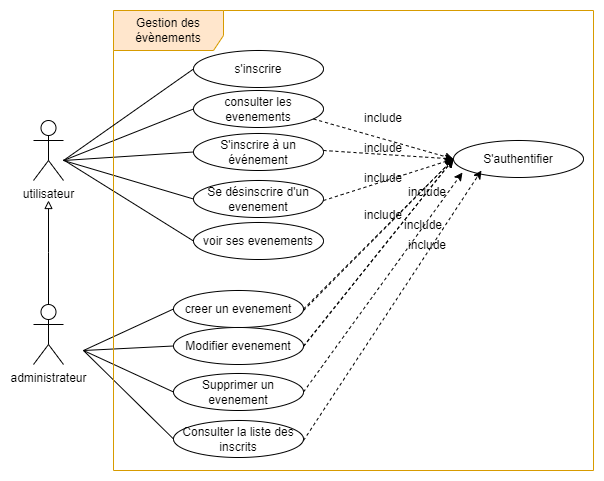

The diagram above was exported from draw.io. Its source (the exported page's mxGraphModel, read from the mxfile embedded in the PNG):
<mxGraphModel dx="1707" dy="468" grid="1" gridSize="10" guides="1" tooltips="1" connect="1" arrows="1" fold="1" page="1" pageScale="1" pageWidth="827" pageHeight="1169" math="0" shadow="0">
  <root>
    <mxCell id="0" />
    <mxCell id="1" parent="0" />
    <mxCell id="fELZsgQP2XHEbIBP3_L8-14" style="edgeStyle=orthogonalEdgeStyle;rounded=0;orthogonalLoop=1;jettySize=auto;html=1;endArrow=block;endFill=0;strokeWidth=1;jumpSize=8;" edge="1" parent="1" source="r9RrCavhWkYw27d0UFnk-1">
      <mxGeometry relative="1" as="geometry">
        <mxPoint x="35" y="200" as="targetPoint" />
      </mxGeometry>
    </mxCell>
    <mxCell id="r9RrCavhWkYw27d0UFnk-1" value="administrateur" style="shape=umlActor;verticalLabelPosition=bottom;verticalAlign=top;html=1;outlineConnect=0;" parent="1" vertex="1">
      <mxGeometry x="20" y="304" width="30" height="60" as="geometry" />
    </mxCell>
    <mxCell id="r9RrCavhWkYw27d0UFnk-3" value="utilisateur" style="shape=umlActor;verticalLabelPosition=bottom;verticalAlign=top;html=1;outlineConnect=0;" parent="1" vertex="1">
      <mxGeometry x="20" y="120" width="30" height="60" as="geometry" />
    </mxCell>
    <mxCell id="r9RrCavhWkYw27d0UFnk-4" value="creer un evenement" style="ellipse;whiteSpace=wrap;html=1;" parent="1" vertex="1">
      <mxGeometry x="160" y="290" width="130" height="37" as="geometry" />
    </mxCell>
    <mxCell id="r9RrCavhWkYw27d0UFnk-5" value="Modifier evenement" style="ellipse;whiteSpace=wrap;html=1;" parent="1" vertex="1">
      <mxGeometry x="160" y="327" width="130" height="37" as="geometry" />
    </mxCell>
    <mxCell id="r9RrCavhWkYw27d0UFnk-6" value="Supprimer un evenement" style="ellipse;whiteSpace=wrap;html=1;" parent="1" vertex="1">
      <mxGeometry x="160" y="373" width="130" height="37" as="geometry" />
    </mxCell>
    <mxCell id="r9RrCavhWkYw27d0UFnk-7" value="Consulter la liste des inscrits" style="ellipse;whiteSpace=wrap;html=1;" parent="1" vertex="1">
      <mxGeometry x="160" y="420" width="130" height="37" as="geometry" />
    </mxCell>
    <mxCell id="r9RrCavhWkYw27d0UFnk-8" value="S'authentifier" style="ellipse;whiteSpace=wrap;html=1;" parent="1" vertex="1">
      <mxGeometry x="440" y="140" width="130" height="37" as="geometry" />
    </mxCell>
    <mxCell id="r9RrCavhWkYw27d0UFnk-10" value="" style="endArrow=none;html=1;rounded=0;entryX=0;entryY=0.5;entryDx=0;entryDy=0;" parent="1" target="r9RrCavhWkYw27d0UFnk-4" edge="1">
      <mxGeometry width="50" height="50" relative="1" as="geometry">
        <mxPoint x="70" y="350" as="sourcePoint" />
        <mxPoint x="120" y="43.5" as="targetPoint" />
      </mxGeometry>
    </mxCell>
    <mxCell id="r9RrCavhWkYw27d0UFnk-11" value="" style="endArrow=none;html=1;rounded=0;entryX=0;entryY=0.5;entryDx=0;entryDy=0;" parent="1" target="r9RrCavhWkYw27d0UFnk-5" edge="1">
      <mxGeometry width="50" height="50" relative="1" as="geometry">
        <mxPoint x="70" y="350" as="sourcePoint" />
        <mxPoint x="180" y="93" as="targetPoint" />
      </mxGeometry>
    </mxCell>
    <mxCell id="r9RrCavhWkYw27d0UFnk-12" value="" style="endArrow=none;html=1;rounded=0;entryX=0;entryY=0.5;entryDx=0;entryDy=0;" parent="1" target="r9RrCavhWkYw27d0UFnk-6" edge="1">
      <mxGeometry width="50" height="50" relative="1" as="geometry">
        <mxPoint x="70" y="350" as="sourcePoint" />
        <mxPoint x="180" y="139" as="targetPoint" />
      </mxGeometry>
    </mxCell>
    <mxCell id="r9RrCavhWkYw27d0UFnk-13" value="" style="endArrow=none;html=1;rounded=0;entryX=0;entryY=0.5;entryDx=0;entryDy=0;" parent="1" target="r9RrCavhWkYw27d0UFnk-7" edge="1">
      <mxGeometry width="50" height="50" relative="1" as="geometry">
        <mxPoint x="70" y="350" as="sourcePoint" />
        <mxPoint x="180" y="186" as="targetPoint" />
      </mxGeometry>
    </mxCell>
    <mxCell id="r9RrCavhWkYw27d0UFnk-14" value="s'inscrire" style="ellipse;whiteSpace=wrap;html=1;" parent="1" vertex="1">
      <mxGeometry x="180" y="50" width="130" height="37" as="geometry" />
    </mxCell>
    <mxCell id="r9RrCavhWkYw27d0UFnk-15" value="consulter les evenements" style="ellipse;whiteSpace=wrap;html=1;" parent="1" vertex="1">
      <mxGeometry x="180" y="90" width="130" height="37" as="geometry" />
    </mxCell>
    <mxCell id="r9RrCavhWkYw27d0UFnk-16" value="S'inscrire à un événement" style="ellipse;whiteSpace=wrap;html=1;" parent="1" vertex="1">
      <mxGeometry x="180" y="133" width="130" height="37" as="geometry" />
    </mxCell>
    <mxCell id="r9RrCavhWkYw27d0UFnk-17" value="Se désinscrire d'un evenement" style="ellipse;whiteSpace=wrap;html=1;" parent="1" vertex="1">
      <mxGeometry x="180" y="180" width="130" height="37" as="geometry" />
    </mxCell>
    <mxCell id="r9RrCavhWkYw27d0UFnk-18" value="voir ses evenements" style="ellipse;whiteSpace=wrap;html=1;" parent="1" vertex="1">
      <mxGeometry x="180" y="222" width="130" height="37" as="geometry" />
    </mxCell>
    <mxCell id="r9RrCavhWkYw27d0UFnk-20" value="" style="endArrow=none;html=1;rounded=0;entryX=0;entryY=0.5;entryDx=0;entryDy=0;" parent="1" target="r9RrCavhWkYw27d0UFnk-15" edge="1">
      <mxGeometry width="50" height="50" relative="1" as="geometry">
        <mxPoint x="50" y="160" as="sourcePoint" />
        <mxPoint x="190" y="300" as="targetPoint" />
      </mxGeometry>
    </mxCell>
    <mxCell id="r9RrCavhWkYw27d0UFnk-21" value="" style="endArrow=none;html=1;rounded=0;entryX=0;entryY=0.5;entryDx=0;entryDy=0;" parent="1" target="r9RrCavhWkYw27d0UFnk-16" edge="1">
      <mxGeometry width="50" height="50" relative="1" as="geometry">
        <mxPoint x="50" y="160" as="sourcePoint" />
        <mxPoint x="170" y="337" as="targetPoint" />
      </mxGeometry>
    </mxCell>
    <mxCell id="r9RrCavhWkYw27d0UFnk-22" value="" style="endArrow=none;html=1;rounded=0;entryX=0;entryY=0.5;entryDx=0;entryDy=0;" parent="1" target="r9RrCavhWkYw27d0UFnk-17" edge="1">
      <mxGeometry width="50" height="50" relative="1" as="geometry">
        <mxPoint x="50" y="160" as="sourcePoint" />
        <mxPoint x="180" y="377" as="targetPoint" />
      </mxGeometry>
    </mxCell>
    <mxCell id="r9RrCavhWkYw27d0UFnk-23" value="" style="endArrow=none;html=1;rounded=0;entryX=0;entryY=0.5;entryDx=0;entryDy=0;" parent="1" target="r9RrCavhWkYw27d0UFnk-18" edge="1" source="r9RrCavhWkYw27d0UFnk-3">
      <mxGeometry width="50" height="50" relative="1" as="geometry">
        <mxPoint x="70" y="100" as="sourcePoint" />
        <mxPoint x="170" y="440" as="targetPoint" />
      </mxGeometry>
    </mxCell>
    <mxCell id="r9RrCavhWkYw27d0UFnk-32" value="" style="endArrow=classic;html=1;rounded=0;dashed=1;exitX=1;exitY=0.5;exitDx=0;exitDy=0;entryX=0;entryY=0.5;entryDx=0;entryDy=0;" parent="1" source="r9RrCavhWkYw27d0UFnk-4" target="r9RrCavhWkYw27d0UFnk-8" edge="1">
      <mxGeometry width="50" height="50" relative="1" as="geometry">
        <mxPoint x="300" y="93.5" as="sourcePoint" />
        <mxPoint x="350" y="43.5" as="targetPoint" />
      </mxGeometry>
    </mxCell>
    <mxCell id="r9RrCavhWkYw27d0UFnk-34" value="" style="endArrow=classic;html=1;rounded=0;dashed=1;exitX=1;exitY=0.5;exitDx=0;exitDy=0;entryX=0;entryY=0.5;entryDx=0;entryDy=0;" parent="1" source="r9RrCavhWkYw27d0UFnk-5" target="r9RrCavhWkYw27d0UFnk-8" edge="1">
      <mxGeometry width="50" height="50" relative="1" as="geometry">
        <mxPoint x="310" y="100.5" as="sourcePoint" />
        <mxPoint x="480" y="150.5" as="targetPoint" />
      </mxGeometry>
    </mxCell>
    <mxCell id="r9RrCavhWkYw27d0UFnk-35" value="" style="endArrow=classic;html=1;rounded=0;dashed=1;exitX=1;exitY=0.5;exitDx=0;exitDy=0;entryX=0;entryY=0.5;entryDx=0;entryDy=0;" parent="1" target="r9RrCavhWkYw27d0UFnk-8" edge="1">
      <mxGeometry width="50" height="50" relative="1" as="geometry">
        <mxPoint x="310" y="150" as="sourcePoint" />
        <mxPoint x="480" y="200" as="targetPoint" />
      </mxGeometry>
    </mxCell>
    <mxCell id="r9RrCavhWkYw27d0UFnk-36" value="" style="endArrow=classic;html=1;rounded=0;dashed=1;entryX=0;entryY=0.5;entryDx=0;entryDy=0;" parent="1" target="r9RrCavhWkYw27d0UFnk-8" edge="1">
      <mxGeometry width="50" height="50" relative="1" as="geometry">
        <mxPoint x="310" y="200" as="sourcePoint" />
        <mxPoint x="470" y="120" as="targetPoint" />
      </mxGeometry>
    </mxCell>
    <mxCell id="r9RrCavhWkYw27d0UFnk-37" value="" style="endArrow=classic;html=1;rounded=0;dashed=1;exitX=1;exitY=0.5;exitDx=0;exitDy=0;entryX=0;entryY=0.5;entryDx=0;entryDy=0;" parent="1" target="r9RrCavhWkYw27d0UFnk-8" edge="1">
      <mxGeometry width="50" height="50" relative="1" as="geometry">
        <mxPoint x="290" y="310" as="sourcePoint" />
        <mxPoint x="460" y="360" as="targetPoint" />
      </mxGeometry>
    </mxCell>
    <mxCell id="r9RrCavhWkYw27d0UFnk-38" value="" style="endArrow=classic;html=1;rounded=0;dashed=1;exitX=1;exitY=0.5;exitDx=0;exitDy=0;entryX=0;entryY=0.5;entryDx=0;entryDy=0;" parent="1" target="r9RrCavhWkYw27d0UFnk-8" edge="1">
      <mxGeometry width="50" height="50" relative="1" as="geometry">
        <mxPoint x="290" y="346" as="sourcePoint" />
        <mxPoint x="460" y="396" as="targetPoint" />
      </mxGeometry>
    </mxCell>
    <mxCell id="r9RrCavhWkYw27d0UFnk-39" value="" style="endArrow=classic;html=1;rounded=0;dashed=1;exitX=1;exitY=0.5;exitDx=0;exitDy=0;entryX=0.069;entryY=0.865;entryDx=0;entryDy=0;entryPerimeter=0;" parent="1" target="r9RrCavhWkYw27d0UFnk-8" edge="1" source="r9RrCavhWkYw27d0UFnk-6">
      <mxGeometry width="50" height="50" relative="1" as="geometry">
        <mxPoint x="290" y="400" as="sourcePoint" />
        <mxPoint x="470" y="130" as="targetPoint" />
      </mxGeometry>
    </mxCell>
    <mxCell id="r9RrCavhWkYw27d0UFnk-40" value="" style="endArrow=classic;html=1;rounded=0;dashed=1;exitX=1;exitY=0.5;exitDx=0;exitDy=0;entryX=0.215;entryY=0.811;entryDx=0;entryDy=0;entryPerimeter=0;" parent="1" target="r9RrCavhWkYw27d0UFnk-8" edge="1">
      <mxGeometry width="50" height="50" relative="1" as="geometry">
        <mxPoint x="290" y="440" as="sourcePoint" />
        <mxPoint x="460" y="490" as="targetPoint" />
      </mxGeometry>
    </mxCell>
    <mxCell id="fELZsgQP2XHEbIBP3_L8-10" value="" style="endArrow=classic;html=1;rounded=0;dashed=1;exitX=1;exitY=0.5;exitDx=0;exitDy=0;entryX=0;entryY=0.5;entryDx=0;entryDy=0;" edge="1" parent="1" target="r9RrCavhWkYw27d0UFnk-8">
      <mxGeometry width="50" height="50" relative="1" as="geometry">
        <mxPoint x="300" y="118.5" as="sourcePoint" />
        <mxPoint x="430" y="127.5" as="targetPoint" />
      </mxGeometry>
    </mxCell>
    <mxCell id="fELZsgQP2XHEbIBP3_L8-11" value="Gestion des évènements" style="shape=umlFrame;whiteSpace=wrap;html=1;pointerEvents=0;fillColor=#ffe6cc;strokeColor=#d79b00;width=110;height=40;" vertex="1" parent="1">
      <mxGeometry x="100" y="10" width="480" height="460" as="geometry" />
    </mxCell>
    <mxCell id="fELZsgQP2XHEbIBP3_L8-12" value="" style="endArrow=none;html=1;rounded=0;entryX=0;entryY=0.5;entryDx=0;entryDy=0;" edge="1" parent="1" target="r9RrCavhWkYw27d0UFnk-14">
      <mxGeometry width="50" height="50" relative="1" as="geometry">
        <mxPoint x="50" y="160" as="sourcePoint" />
        <mxPoint x="440" y="200" as="targetPoint" />
      </mxGeometry>
    </mxCell>
    <mxCell id="fELZsgQP2XHEbIBP3_L8-15" value="include" style="text;html=1;align=center;verticalAlign=middle;whiteSpace=wrap;rounded=0;" vertex="1" parent="1">
      <mxGeometry x="380" y="210" width="60" height="30" as="geometry" />
    </mxCell>
    <mxCell id="fELZsgQP2XHEbIBP3_L8-16" value="include" style="text;html=1;align=center;verticalAlign=middle;whiteSpace=wrap;rounded=0;" vertex="1" parent="1">
      <mxGeometry x="340" y="103" width="60" height="30" as="geometry" />
    </mxCell>
    <mxCell id="fELZsgQP2XHEbIBP3_L8-17" value="include" style="text;html=1;align=center;verticalAlign=middle;whiteSpace=wrap;rounded=0;" vertex="1" parent="1">
      <mxGeometry x="340" y="133" width="60" height="30" as="geometry" />
    </mxCell>
    <mxCell id="fELZsgQP2XHEbIBP3_L8-18" value="include" style="text;html=1;align=center;verticalAlign=middle;whiteSpace=wrap;rounded=0;" vertex="1" parent="1">
      <mxGeometry x="340" y="163" width="60" height="30" as="geometry" />
    </mxCell>
    <mxCell id="fELZsgQP2XHEbIBP3_L8-19" value="include" style="text;html=1;align=center;verticalAlign=middle;whiteSpace=wrap;rounded=0;" vertex="1" parent="1">
      <mxGeometry x="340" y="200" width="60" height="30" as="geometry" />
    </mxCell>
    <mxCell id="fELZsgQP2XHEbIBP3_L8-20" value="include" style="text;html=1;align=center;verticalAlign=middle;whiteSpace=wrap;rounded=0;" vertex="1" parent="1">
      <mxGeometry x="384" y="230" width="60" height="30" as="geometry" />
    </mxCell>
    <mxCell id="fELZsgQP2XHEbIBP3_L8-21" value="include" style="text;html=1;align=center;verticalAlign=middle;whiteSpace=wrap;rounded=0;" vertex="1" parent="1">
      <mxGeometry x="384" y="177" width="60" height="30" as="geometry" />
    </mxCell>
  </root>
</mxGraphModel>